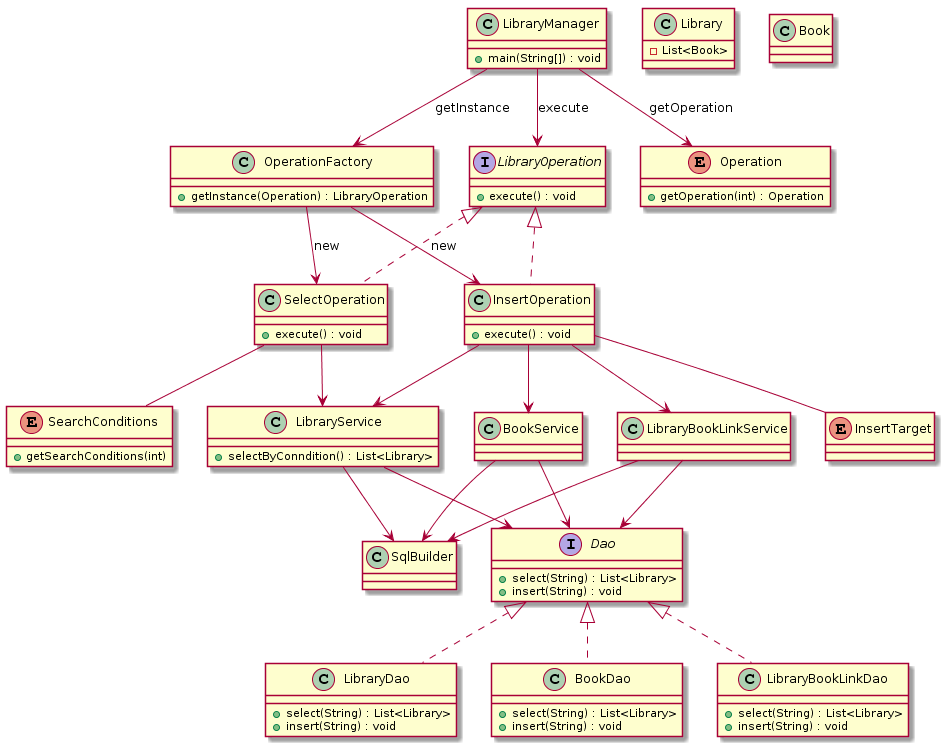

The diagram above was rendered by PlantUML. Its source (embedded in the PNG):
@startuml
class LibraryManager {
    + main(String[]) : void
}
class OperationFactory {
    + getInstance(Operation) : LibraryOperation
}
enum Operation {
    + getOperation(int) : Operation
}

interface LibraryOperation {
    + execute() : void
}

LibraryManager --> Operation : getOperation
LibraryManager --> OperationFactory : getInstance
LibraryManager --> LibraryOperation : execute

class Library {
    - List<Book>
}
class Book

class SelectOperation {
    + execute() : void
}
enum SearchConditions {
    + getSearchConditions(int)
}

class InsertOperation {
    + execute() : void
}
enum InsertTarget

LibraryOperation <|.. SelectOperation
LibraryOperation <|.. InsertOperation

OperationFactory --> SelectOperation : new
OperationFactory --> InsertOperation : new

SelectOperation -- SearchConditions
InsertOperation -- InsertTarget

class LibraryService {
    + selectByConndition() : List<Library>
}

class BookService
class LibraryBookLinkService
class SqlBuilder

interface Dao {
    + select(String) : List<Library>
    + insert(String) : void
}
class LibraryDao {
    + select(String) : List<Library>
    + insert(String) : void
}
class BookDao {
    + select(String) : List<Library>
    + insert(String) : void
}
class LibraryBookLinkDao {
    + select(String) : List<Library>
    + insert(String) : void
}

Dao <|.. LibraryDao
Dao <|.. BookDao
Dao <|.. LibraryBookLinkDao

SelectOperation --> LibraryService
InsertOperation --> LibraryService
InsertOperation --> BookService
InsertOperation --> LibraryBookLinkService

LibraryService --> SqlBuilder
BookService --> SqlBuilder
LibraryBookLinkService --> SqlBuilder

LibraryService --> Dao
BookService --> Dao
LibraryBookLinkService --> Dao
@enduml